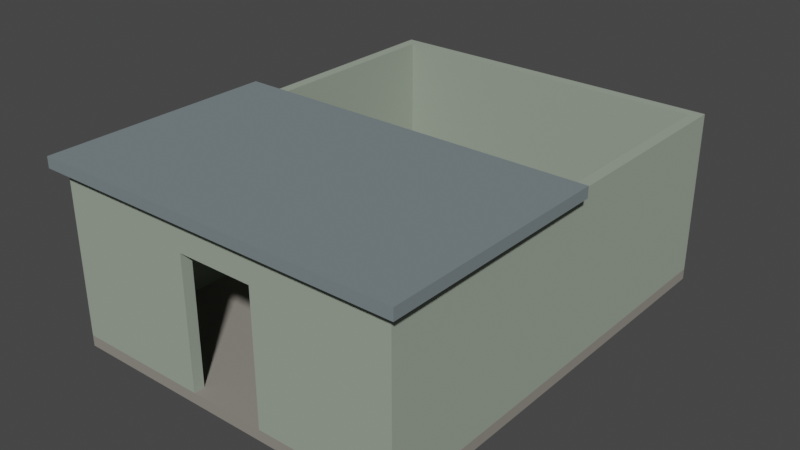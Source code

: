 # Source: house-storm-damaged.blend  (saved by Blender 2.93.20; exported with 4.5.12 LTS)
import bpy
from mathutils import Matrix  # noqa: F401  (used for matrix-valued properties, if any)

bpy.ops.wm.read_factory_settings(use_empty=True)
scene = bpy.context.scene
scene.name = 'Scene'

# ---- collections
col_collection = bpy.data.collections.new('Collection'); scene.collection.children.link(col_collection)

# ---- materials (node trees are filled in below, after node groups)
mat_concrete_001 = bpy.data.materials.new('Concrete.001')
mat_concrete_001.use_transparent_shadow = False
mat_concrete_001.diffuse_color = (0.27, 0.25, 0.22, 1.0)
mat_weathered_plaster_001 = bpy.data.materials.new('Weathered plaster.001')
mat_weathered_plaster_001.use_transparent_shadow = False
mat_weathered_plaster_001.diffuse_color = (0.32, 0.37, 0.3, 1.0)
mat_oxidized_roof_001 = bpy.data.materials.new('Oxidized roof.001')
mat_oxidized_roof_001.use_transparent_shadow = False
mat_oxidized_roof_001.diffuse_color = (0.18, 0.22, 0.23, 1.0)

# ---- material node trees
mat_concrete_001.use_nodes = True; mat_concrete_001.node_tree.nodes.clear()
_N = mat_concrete_001.node_tree.nodes; _L = mat_concrete_001.node_tree.links
n0 = _N.new('ShaderNodeBsdfPrincipled'); n0.name = 'Principled BSDF'; n0.location = (10, 300)
n0.distribution = 'GGX'
n0.subsurface_method = 'BURLEY'
n0.inputs[0].default_value = (0.27, 0.25, 0.22, 1.0)
n0.inputs[2].default_value = 0.9
n0.inputs[3].default_value = 1.45
n0.inputs[27].default_value = (0.0, 0.0, 0.0, 1.0)
n0.inputs[28].default_value = 1.0
n1 = _N.new('ShaderNodeOutputMaterial'); n1.name = 'Material Output'; n1.location = (300, 300)
_L.new(n0.outputs[0], n1.inputs[0])
n1.is_active_output = True
mat_weathered_plaster_001.use_nodes = True; mat_weathered_plaster_001.node_tree.nodes.clear()
_N = mat_weathered_plaster_001.node_tree.nodes; _L = mat_weathered_plaster_001.node_tree.links
n0 = _N.new('ShaderNodeBsdfPrincipled'); n0.name = 'Principled BSDF'; n0.location = (10, 300)
n0.distribution = 'GGX'
n0.subsurface_method = 'BURLEY'
n0.inputs[0].default_value = (0.32, 0.37, 0.3, 1.0)
n0.inputs[2].default_value = 0.9
n0.inputs[3].default_value = 1.45
n0.inputs[27].default_value = (0.0, 0.0, 0.0, 1.0)
n0.inputs[28].default_value = 1.0
n1 = _N.new('ShaderNodeOutputMaterial'); n1.name = 'Material Output'; n1.location = (300, 300)
_L.new(n0.outputs[0], n1.inputs[0])
n1.is_active_output = True
mat_oxidized_roof_001.use_nodes = True; mat_oxidized_roof_001.node_tree.nodes.clear()
_N = mat_oxidized_roof_001.node_tree.nodes; _L = mat_oxidized_roof_001.node_tree.links
n0 = _N.new('ShaderNodeBsdfPrincipled'); n0.name = 'Principled BSDF'; n0.location = (10, 300)
n0.distribution = 'GGX'
n0.subsurface_method = 'BURLEY'
n0.inputs[0].default_value = (0.18, 0.22, 0.23, 1.0)
n0.inputs[2].default_value = 0.9
n0.inputs[3].default_value = 1.45
n0.inputs[27].default_value = (0.0, 0.0, 0.0, 1.0)
n0.inputs[28].default_value = 1.0
n1 = _N.new('ShaderNodeOutputMaterial'); n1.name = 'Material Output'; n1.location = (300, 300)
_L.new(n0.outputs[0], n1.inputs[0])
n1.is_active_output = True

# ---- world
world_world = bpy.data.worlds.new('World'); scene.world = world_world
world_world.use_nodes = True; world_world.node_tree.nodes.clear()
_N = world_world.node_tree.nodes; _L = world_world.node_tree.links
n0 = _N.new('ShaderNodeOutputWorld'); n0.name = 'World Output'; n0.location = (300, 300)
n1 = _N.new('ShaderNodeBackground'); n1.name = 'Background'; n1.location = (10, 300)
n1.inputs[0].default_value = (0.05088, 0.05088, 0.05088, 1.0)
_L.new(n1.outputs[0], n0.inputs[0])
n0.is_active_output = True
world_world.color = (0.05088, 0.05088, 0.05088)
world_world.use_sun_shadow = False
world_world.sun_shadow_jitter_overblur = 0.0

# ---- meshes
me_cube_009 = bpy.data.meshes.new('Cube.009')
me_cube_009.from_pydata([(-3.2, -4.1, -0.1), (-3.2, -4.1, 0.1), (-3.2, 4.1, -0.1), (-3.2, 4.1, 0.1), (3.2, -4.1, -0.1), (3.2, -4.1, 0.1), (3.2, 4.1, -0.1), (3.2, 4.1, 0.1)], [], [(0, 1, 3, 2), (2, 3, 7, 6), (6, 7, 5, 4), (4, 5, 1, 0), (2, 6, 4, 0), (7, 3, 1, 5)])
_uv = me_cube_009.uv_layers.new(name='UVMap')
_uv.uv.foreach_set('vector', [0.375, 0.0, 0.625, 0.0, 0.625, 0.25, 0.375, 0.25, 0.375, 0.25, 0.625, 0.25, 0.625, 0.5, 0.375, 0.5, 0.375, 0.5, 0.625, 0.5, 0.625, 0.75, 0.375, 0.75, 0.375, 0.75, 0.625, 0.75, 0.625, 1.0, 0.375, 1.0, 0.125, 0.5, 0.375, 0.5, 0.375, 0.75, 0.125, 0.75, 0.625, 0.5, 0.875, 0.5, 0.875, 0.75, 0.625, 0.75])
me_cube_009.materials.append(mat_concrete_001)
me_cube_009.use_remesh_fix_poles = True
me_cube_009.use_remesh_preserve_attributes = False
me_cube_009.update()
me_cube_010 = bpy.data.meshes.new('Cube.010')
me_cube_010.from_pydata([(-0.1, -3.9, -1.5), (-0.1, -3.9, 1.5), (-0.1, 3.9, -1.5), (-0.1, 3.9, 1.5), (0.1, -3.9, -1.5), (0.1, -3.9, 1.5), (0.1, 3.9, -1.5), (0.1, 3.9, 1.5)], [], [(0, 1, 3, 2), (2, 3, 7, 6), (6, 7, 5, 4), (4, 5, 1, 0), (2, 6, 4, 0), (7, 3, 1, 5)])
_uv = me_cube_010.uv_layers.new(name='UVMap')
_uv.uv.foreach_set('vector', [0.375, 0.0, 0.625, 0.0, 0.625, 0.25, 0.375, 0.25, 0.375, 0.25, 0.625, 0.25, 0.625, 0.5, 0.375, 0.5, 0.375, 0.5, 0.625, 0.5, 0.625, 0.75, 0.375, 0.75, 0.375, 0.75, 0.625, 0.75, 0.625, 1.0, 0.375, 1.0, 0.125, 0.5, 0.375, 0.5, 0.375, 0.75, 0.125, 0.75, 0.625, 0.5, 0.875, 0.5, 0.875, 0.75, 0.625, 0.75])
me_cube_010.materials.append(mat_weathered_plaster_001)
me_cube_010.use_remesh_fix_poles = True
me_cube_010.use_remesh_preserve_attributes = False
me_cube_010.update()
me_cube_011 = bpy.data.meshes.new('Cube.011')
me_cube_011.from_pydata([(-0.1, -3.9, -1.5), (-0.1, -3.9, 1.5), (-0.1, 3.9, -1.5), (-0.1, 3.9, 1.5), (0.1, -3.9, -1.5), (0.1, -3.9, 1.5), (0.1, 3.9, -1.5), (0.1, 3.9, 1.5)], [], [(0, 1, 3, 2), (2, 3, 7, 6), (6, 7, 5, 4), (4, 5, 1, 0), (2, 6, 4, 0), (7, 3, 1, 5)])
_uv = me_cube_011.uv_layers.new(name='UVMap')
_uv.uv.foreach_set('vector', [0.375, 0.0, 0.625, 0.0, 0.625, 0.25, 0.375, 0.25, 0.375, 0.25, 0.625, 0.25, 0.625, 0.5, 0.375, 0.5, 0.375, 0.5, 0.625, 0.5, 0.625, 0.75, 0.375, 0.75, 0.375, 0.75, 0.625, 0.75, 0.625, 1.0, 0.375, 1.0, 0.125, 0.5, 0.375, 0.5, 0.375, 0.75, 0.125, 0.75, 0.625, 0.5, 0.875, 0.5, 0.875, 0.75, 0.625, 0.75])
me_cube_011.materials.append(mat_weathered_plaster_001)
me_cube_011.use_remesh_fix_poles = True
me_cube_011.use_remesh_preserve_attributes = False
me_cube_011.update()
me_cube_012 = bpy.data.meshes.new('Cube.012')
me_cube_012.from_pydata([(-3.2, -0.1, -1.5), (-3.2, -0.1, 1.5), (-3.2, 0.1, -1.5), (-3.2, 0.1, 1.5), (3.2, -0.1, -1.5), (3.2, -0.1, 1.5), (3.2, 0.1, -1.5), (3.2, 0.1, 1.5)], [], [(0, 1, 3, 2), (2, 3, 7, 6), (6, 7, 5, 4), (4, 5, 1, 0), (2, 6, 4, 0), (7, 3, 1, 5)])
_uv = me_cube_012.uv_layers.new(name='UVMap')
_uv.uv.foreach_set('vector', [0.375, 0.0, 0.625, 0.0, 0.625, 0.25, 0.375, 0.25, 0.375, 0.25, 0.625, 0.25, 0.625, 0.5, 0.375, 0.5, 0.375, 0.5, 0.625, 0.5, 0.625, 0.75, 0.375, 0.75, 0.375, 0.75, 0.625, 0.75, 0.625, 1.0, 0.375, 1.0, 0.125, 0.5, 0.375, 0.5, 0.375, 0.75, 0.125, 0.75, 0.625, 0.5, 0.875, 0.5, 0.875, 0.75, 0.625, 0.75])
me_cube_012.materials.append(mat_weathered_plaster_001)
me_cube_012.use_remesh_fix_poles = True
me_cube_012.use_remesh_preserve_attributes = False
me_cube_012.update()
me_cube_013 = bpy.data.meshes.new('Cube.013')
me_cube_013.from_pydata([(-1.25, -0.1, -1.5), (-1.25, -0.1, 1.5), (-1.25, 0.1, -1.5), (-1.25, 0.1, 1.5), (1.25, -0.1, -1.5), (1.25, -0.1, 1.5), (1.25, 0.1, -1.5), (1.25, 0.1, 1.5)], [], [(0, 1, 3, 2), (2, 3, 7, 6), (6, 7, 5, 4), (4, 5, 1, 0), (2, 6, 4, 0), (7, 3, 1, 5)])
_uv = me_cube_013.uv_layers.new(name='UVMap')
_uv.uv.foreach_set('vector', [0.375, 0.0, 0.625, 0.0, 0.625, 0.25, 0.375, 0.25, 0.375, 0.25, 0.625, 0.25, 0.625, 0.5, 0.375, 0.5, 0.375, 0.5, 0.625, 0.5, 0.625, 0.75, 0.375, 0.75, 0.375, 0.75, 0.625, 0.75, 0.625, 1.0, 0.375, 1.0, 0.125, 0.5, 0.375, 0.5, 0.375, 0.75, 0.125, 0.75, 0.625, 0.5, 0.875, 0.5, 0.875, 0.75, 0.625, 0.75])
me_cube_013.materials.append(mat_weathered_plaster_001)
me_cube_013.use_remesh_fix_poles = True
me_cube_013.use_remesh_preserve_attributes = False
me_cube_013.update()
me_cube_014 = bpy.data.meshes.new('Cube.014')
me_cube_014.from_pydata([(-1.25, -0.1, -1.5), (-1.25, -0.1, 1.5), (-1.25, 0.1, -1.5), (-1.25, 0.1, 1.5), (1.25, -0.1, -1.5), (1.25, -0.1, 1.5), (1.25, 0.1, -1.5), (1.25, 0.1, 1.5)], [], [(0, 1, 3, 2), (2, 3, 7, 6), (6, 7, 5, 4), (4, 5, 1, 0), (2, 6, 4, 0), (7, 3, 1, 5)])
_uv = me_cube_014.uv_layers.new(name='UVMap')
_uv.uv.foreach_set('vector', [0.375, 0.0, 0.625, 0.0, 0.625, 0.25, 0.375, 0.25, 0.375, 0.25, 0.625, 0.25, 0.625, 0.5, 0.375, 0.5, 0.375, 0.5, 0.625, 0.5, 0.625, 0.75, 0.375, 0.75, 0.375, 0.75, 0.625, 0.75, 0.625, 1.0, 0.375, 1.0, 0.125, 0.5, 0.375, 0.5, 0.375, 0.75, 0.125, 0.75, 0.625, 0.5, 0.875, 0.5, 0.875, 0.75, 0.625, 0.75])
me_cube_014.materials.append(mat_weathered_plaster_001)
me_cube_014.use_remesh_fix_poles = True
me_cube_014.use_remesh_preserve_attributes = False
me_cube_014.update()
me_cube_015 = bpy.data.meshes.new('Cube.015')
me_cube_015.from_pydata([(-0.7, -0.1, -0.3), (-0.7, -0.1, 0.3), (-0.7, 0.1, -0.3), (-0.7, 0.1, 0.3), (0.7, -0.1, -0.3), (0.7, -0.1, 0.3), (0.7, 0.1, -0.3), (0.7, 0.1, 0.3)], [], [(0, 1, 3, 2), (2, 3, 7, 6), (6, 7, 5, 4), (4, 5, 1, 0), (2, 6, 4, 0), (7, 3, 1, 5)])
_uv = me_cube_015.uv_layers.new(name='UVMap')
_uv.uv.foreach_set('vector', [0.375, 0.0, 0.625, 0.0, 0.625, 0.25, 0.375, 0.25, 0.375, 0.25, 0.625, 0.25, 0.625, 0.5, 0.375, 0.5, 0.375, 0.5, 0.625, 0.5, 0.625, 0.75, 0.375, 0.75, 0.375, 0.75, 0.625, 0.75, 0.625, 1.0, 0.375, 1.0, 0.125, 0.5, 0.375, 0.5, 0.375, 0.75, 0.125, 0.75, 0.625, 0.5, 0.875, 0.5, 0.875, 0.75, 0.625, 0.75])
me_cube_015.materials.append(mat_weathered_plaster_001)
me_cube_015.use_remesh_fix_poles = True
me_cube_015.use_remesh_preserve_attributes = False
me_cube_015.update()
me_cube_016 = bpy.data.meshes.new('Cube.016')
me_cube_016.from_pydata([(-3.4, -2.15, -0.1), (-3.4, -2.15, 0.1), (-3.4, 2.15, -0.1), (-3.4, 2.15, 0.1), (3.4, -2.15, -0.1), (3.4, -2.15, 0.1), (3.4, 2.15, -0.1), (3.4, 2.15, 0.1)], [], [(0, 1, 3, 2), (2, 3, 7, 6), (6, 7, 5, 4), (4, 5, 1, 0), (2, 6, 4, 0), (7, 3, 1, 5)])
_uv = me_cube_016.uv_layers.new(name='UVMap')
_uv.uv.foreach_set('vector', [0.375, 0.0, 0.625, 0.0, 0.625, 0.25, 0.375, 0.25, 0.375, 0.25, 0.625, 0.25, 0.625, 0.5, 0.375, 0.5, 0.375, 0.5, 0.625, 0.5, 0.625, 0.75, 0.375, 0.75, 0.375, 0.75, 0.625, 0.75, 0.625, 1.0, 0.375, 1.0, 0.125, 0.5, 0.375, 0.5, 0.375, 0.75, 0.125, 0.75, 0.625, 0.5, 0.875, 0.5, 0.875, 0.75, 0.625, 0.75])
me_cube_016.materials.append(mat_oxidized_roof_001)
me_cube_016.use_remesh_fix_poles = True
me_cube_016.use_remesh_preserve_attributes = False
me_cube_016.update()

# ---- objects
ob_floor = bpy.data.objects.new('floor', me_cube_009)
ob_west_wall = bpy.data.objects.new('west-wall', me_cube_010)
ob_east_wall = bpy.data.objects.new('east-wall', me_cube_011)
ob_rear_wall = bpy.data.objects.new('rear-wall', me_cube_012)
ob_front_left = bpy.data.objects.new('front-left', me_cube_013)
ob_front_right = bpy.data.objects.new('front-right', me_cube_014)
ob_door_lintel = bpy.data.objects.new('door-lintel', me_cube_015)
ob_roof_front = bpy.data.objects.new('roof-front', me_cube_016)

# ---- transforms, parenting, visibility, modifiers, constraints
ob_floor.location = (0.0, 0.0, -0.1)
ob_west_wall.location = (-3.1, 0.0, 1.5)
ob_east_wall.location = (3.1, 0.0, 1.5)
ob_rear_wall.location = (0.0, 4.0, 1.5)
ob_front_left.location = (-1.95, -4.0, 1.5)
ob_front_right.location = (1.95, -4.0, 1.5)
ob_door_lintel.location = (0.0, -4.0, 2.7)
ob_roof_front.location = (0.0, -2.15, 3.1)

# ---- collection membership
col_collection.objects.link(ob_floor)
col_collection.objects.link(ob_west_wall)
col_collection.objects.link(ob_east_wall)
col_collection.objects.link(ob_rear_wall)
col_collection.objects.link(ob_front_left)
col_collection.objects.link(ob_front_right)
col_collection.objects.link(ob_door_lintel)
col_collection.objects.link(ob_roof_front)

# ---- scene / render settings (as saved in the file)
scene.frame_start = 1; scene.frame_end = 250; scene.frame_set(1)
scene.render.engine = 'BLENDER_EEVEE_NEXT'
scene.cycles.use_denoising = False
scene.cycles.samples = 128
scene.cycles.sampling_pattern = 'TABULATED_SOBOL'
scene.cycles.use_adaptive_sampling = False
scene.cycles.use_light_tree = False
scene.view_settings.view_transform = 'Filmic'
bpy.context.view_layer.update()

# ---- added for rendering (the .blend has no active camera and no usable light): camera, sun
cam_auto = bpy.data.cameras.new('AutoCamera')
cam_auto.lens = 50.0
cam_auto.sensor_width = 36.0
cam_auto.clip_end = 1000.0
ob_auto_camera = bpy.data.objects.new('AutoCamera', cam_auto)
scene.collection.objects.link(ob_auto_camera)
ob_auto_camera.location = (10.4824, -12.6789, 9.88594)
ob_auto_camera.rotation_euler = (1.09748, -7.21219e-08, 0.694738)
scene.camera = ob_auto_camera
light_auto_sun = bpy.data.lights.new('AutoSun', 'SUN')
light_auto_sun.energy = 3.0
light_auto_sun.angle = 0.0523599
ob_auto_sun = bpy.data.objects.new('AutoSun', light_auto_sun)
scene.collection.objects.link(ob_auto_sun)
ob_auto_sun.rotation_euler = (0.872665, 0.174533, 0.523599)
bpy.context.view_layer.update()
